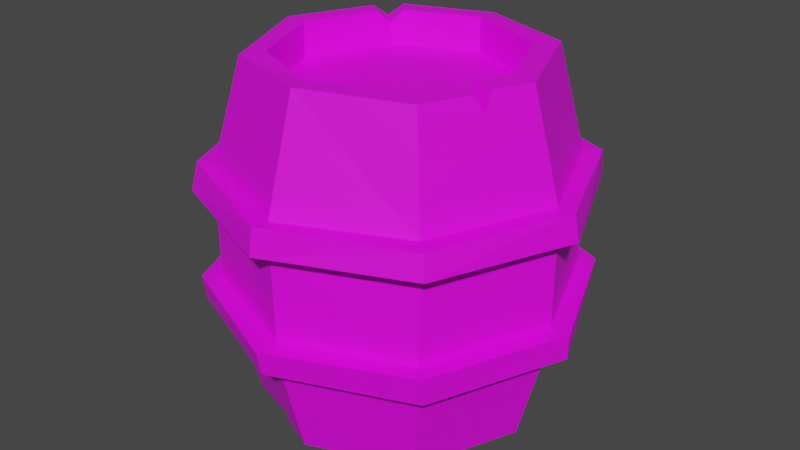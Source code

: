 # Source: barrel-one.blend  (saved by Blender 2.92.15; exported with 4.5.12 LTS)
import bpy
from mathutils import Matrix  # noqa: F401  (used for matrix-valued properties, if any)

bpy.ops.wm.read_factory_settings(use_empty=True)
scene = bpy.context.scene
scene.name = 'Scene'

# ---- images (referenced by path relative to the original .blend; pixels are not part of the script)
import os
ASSET_DIR = os.environ.get("B2B_ASSET_DIR", "")  # directory of the original .blend (textures are referenced by path, not embedded)
HERE = os.path.dirname(os.path.abspath(__file__))  # packed textures are extracted next to this script under _unpacked/

def load_image(name, relpath, width, height, colorspace="sRGB"):
    """Load a texture the original file referenced (path relative to the .blend, or extracted next to this script)."""
    p = next((c for c in (os.path.join(HERE, relpath), os.path.join(ASSET_DIR, relpath)) if relpath and os.path.exists(c)), "")
    if p:
        img = bpy.data.images.load(p, check_existing=True)
        img.name = name
    else:  # same state as the original file: an image datablock whose file is absent (Cycles renders it pink)
        img = bpy.data.images.new(name, width, height)
        img.source = "FILE"
        img.filepath = "//" + (relpath or name)
    img.colorspace_settings.name = colorspace
    return img
img_dungeon_color_atlas_png = load_image('dungeon-color-atlas.png', 'dungeon-color-atlas.png', 1024, 1024, 'sRGB')

# ---- materials (node trees are filled in below, after node groups)
mat_color_grid = bpy.data.materials.new('Color Grid')
mat_color_grid.use_transparent_shadow = False

# ---- material node trees
mat_color_grid.use_nodes = True; mat_color_grid.node_tree.nodes.clear()
_N = mat_color_grid.node_tree.nodes; _L = mat_color_grid.node_tree.links
n0 = _N.new('ShaderNodeBsdfPrincipled'); n0.name = 'Principled BSDF'; n0.location = (10, 300)
n0.distribution = 'GGX'
n0.subsurface_method = 'BURLEY'
n0.inputs[3].default_value = 1.45
n0.inputs[27].default_value = (0.0, 0.0, 0.0, 1.0)
n0.inputs[28].default_value = 1.0
n1 = _N.new('ShaderNodeOutputMaterial'); n1.name = 'Material Output'; n1.location = (300, 300)
n2 = _N.new('ShaderNodeTexImage'); n2.name = 'Image Texture'; n2.location = (-358, 231)
n2.image = img_dungeon_color_atlas_png
_L.new(n0.outputs[0], n1.inputs[0])
_L.new(n2.outputs[0], n0.inputs[0])
n1.is_active_output = True

# ---- world
world_world = bpy.data.worlds.new('World'); scene.world = world_world
world_world.use_nodes = True; world_world.node_tree.nodes.clear()
_N = world_world.node_tree.nodes; _L = world_world.node_tree.links
n0 = _N.new('ShaderNodeOutputWorld'); n0.name = 'World Output'; n0.location = (300, 300)
n1 = _N.new('ShaderNodeBackground'); n1.name = 'Background'; n1.location = (10, 300)
n1.inputs[0].default_value = (0.05088, 0.05088, 0.05088, 1.0)
_L.new(n1.outputs[0], n0.inputs[0])
n0.is_active_output = True
world_world.color = (0.05088, 0.05088, 0.05088)
world_world.use_sun_shadow = False
world_world.sun_shadow_jitter_overblur = 0.0

# ---- meshes
me_cylinder = bpy.data.meshes.new('Cylinder')
me_cylinder.from_pydata([(0.001217, 0.4234, 0.0008538), (0.001918, 0.4141, 1.251), (0.3035, 0.294, -0.001817), (0.2943, 0.3047, 1.249), (0.4175, 0.003962, -0.003513), (0.4175, -0.002577, 1.255), (0.295, -0.2977, -0.005968), (0.2979, -0.2981, 1.25), (0.001519, -0.4242, 0.00522), (-9.49e-05, -0.4211, 1.249), (-0.2965, -0.3077, -0.001184), (-0.2981, -0.299, 1.249), (-0.4227, 0.0001246, -0.0001769), (-0.4214, -0.00108, 1.25), (-0.3003, 0.3023, -0.002033), (-0.4917, -0.45, 0.8715), (-0.4816, -0.4879, 0.7838), (-0.4785, -0.4837, 0.4635), (-0.4769, -0.4708, 0.3743), (-0.6724, -0.004449, 0.8785), (-0.6789, 0.003413, 0.789), (-0.6881, 0.00222, 0.4554), (-0.6693, 0.001073, 0.3754), (0.002308, 0.6811, 0.7846), (0.006478, 0.6611, 0.879), (-0.4731, 0.4719, 0.8788), (-0.4818, 0.482, 0.7883), (-0.006405, 0.6666, 0.371), (-0.000942, 0.6812, 0.4649), (-0.4783, 0.4801, 0.4612), (-0.4727, 0.4724, 0.3726), (-0.003664, 0.4954, -0.000876), (0.3571, 0.3548, -0.006437), (0.3587, 0.3584, 1.253), (-0.0006065, 0.4985, 1.247), (0.5011, 0.003048, 0.001675), (0.5006, -0.00099, 1.249), (0.3485, -0.3544, -0.002015), (0.3531, -0.3571, 1.248), (-1.34e-05, -0.5, 2.361e-06), (0.005561, -0.4942, 1.255), (-0.3535, -0.3537, -1.964e-09), (-0.3602, -0.3549, 1.238), (-0.4937, 0.00456, 0.001238), (-0.494, -0.003919, 1.254), (-0.3504, 0.3528, 0.003939), (-0.1372, -0.3649, 0.1247), (-0.003623, 0.4204, 0.1299), (0.2988, 0.2989, 0.1272), (0.3051, 0.2982, 1.128), (0.003441, 0.4174, 1.127), (0.4214, 0.002022, 0.1314), (0.4264, -0.004435, 1.12), (0.3047, -0.2995, 0.124), (0.2989, -0.2901, 1.124), (-0.0005201, -0.4287, 0.1308), (0.0002826, -0.4238, 1.125), (-0.3034, -0.2971, 0.1257), (-0.2991, -0.2986, 1.125), (-0.424, -0.002941, 0.1202), (-0.4227, -0.004984, 1.122), (-0.2929, 0.3017, 0.132), (-0.2935, 0.2988, 1.124), (0.003201, 0.6136, 0.4558), (0.006651, 0.5981, 0.3744), (-0.004222, 0.6045, 0.8766), (0.0004621, 0.6149, 0.787), (0.4367, 0.4386, 0.7862), (0.4266, 0.4284, 0.8803), (0.4296, 0.4307, 0.3721), (0.4374, 0.4374, 0.459), (0.6133, -0.005305, 0.7808), (0.6045, 0.001785, 0.878), (0.6021, -0.003541, 0.3734), (0.6101, -0.001028, 0.465), (0.433, -0.4263, 0.7876), (0.4201, -0.4248, 0.8774), (0.4221, -0.4215, 0.3796), (0.4295, -0.437, 0.4634), (0.0008472, -0.6092, 0.7896), (0.001594, -0.608, 0.8746), (0.0004955, -0.6014, 0.3732), (0.008579, -0.6093, 0.4645), (-0.4326, -0.4331, 0.788), (-0.4287, -0.4281, 0.8746), (-0.4333, -0.4292, 0.3738), (-0.4333, -0.4306, 0.4587), (-0.6067, -0.007492, 0.7889), (-0.6001, -0.002298, 0.8789), (-0.5975, 0.003111, 0.3734), (-0.6144, -0.0008149, 0.4629), (-0.4314, 0.442, 0.7865), (-0.4247, 0.4267, 0.8782), (-0.4273, 0.4252, 0.371), (-0.4333, 0.4362, 0.462), (-4.24e-06, -0.6712, 0.3734), (0.0004108, -0.6886, 0.4612), (-0.002437, -0.6847, 0.7868), (-0.0018, -0.6711, 0.8818), (0.4735, -0.471, 0.3633), (0.4796, -0.4869, 0.4657), (0.4873, -0.4861, 0.7917), (0.4709, -0.4738, 0.8781), (0.6738, 0.002583, 0.3708), (0.6793, 0.000249, 0.4615), (0.6821, 0.004559, 0.7856), (0.6665, -0.003536, 0.8828), (0.4723, 0.4725, 0.3727), (0.4815, 0.4822, 0.4605), (0.4788, 0.4794, 0.784), (0.4783, 0.471, 0.8751), (0.3669, -0.1474, 1.127), (0.4432, -0.1343, 1.251), (0.417, -0.197, 1.245), (0.4487, -0.1705, 1.186), (0.3516, -0.1803, 1.247), (0.3759, -0.1145, 1.249), (0.36, -0.1492, 1.175), (-0.2538, 0.3172, 1.251), (-0.3192, 0.2479, 1.249), (-0.2994, 0.3002, 1.2), (-0.3757, 0.3007, 1.248), (-0.303, 0.3743, 1.25), (-0.3634, 0.3632, 1.202), (-0.198, -0.4162, 0.007807), (-0.133, -0.4443, 0.003076), (-0.138, -0.4579, 0.06124), (-0.1117, -0.3763, 0.002362), (-0.1714, -0.345, 0.0009934), (-0.1361, -0.3678, 0.06739)], [], [(68, 33, 36, 72), (70, 67, 71, 74), (74, 71, 75, 78), (78, 75, 79, 82), (82, 79, 83, 86), (86, 83, 87, 90), (90, 87, 91, 94), (65, 34, 33, 68), (12, 14, 61, 59), (63, 66, 67, 70), (29, 28, 27, 30), (43, 89, 93, 45), (92, 123, 122, 34, 65), (41, 85, 89, 43), (84, 42, 44, 88), (10, 128, 124, 41), (80, 40, 42, 84), (37, 77, 81, 39), (76, 38, 40, 80), (35, 73, 77, 37), (111, 117, 116, 5, 52), (32, 69, 73, 35), (45, 93, 64, 31), (94, 91, 66, 63), (2, 0, 31, 32), (1, 3, 33, 34), (4, 2, 32, 35), (3, 5, 36, 33), (6, 4, 35, 37), (114, 113, 38, 76, 72), (8, 6, 37, 39), (7, 9, 40, 38), (125, 127, 8, 39), (9, 11, 42, 40), (12, 10, 41, 43), (11, 13, 44, 42), (14, 12, 43, 45), (1, 118, 120, 62, 50), (0, 14, 45, 31), (13, 119, 121, 44), (49, 50, 62, 60, 58, 56, 54, 111, 52), (47, 48, 51, 53, 55, 46, 57, 59, 61), (118, 1, 34, 122), (6, 8, 55, 53), (14, 0, 47, 61), (9, 7, 54, 56), (0, 2, 48, 47), (88, 44, 121, 123, 92), (46, 129, 128, 10, 57), (3, 1, 50, 49), (11, 9, 56, 58), (2, 4, 51, 48), (10, 12, 59, 57), (5, 3, 49, 52), (13, 11, 58, 60), (4, 6, 53, 51), (74, 78, 100, 104), (65, 68, 110, 24), (87, 83, 16, 20), (92, 65, 24, 25), (69, 64, 27, 107), (84, 88, 19, 15), (79, 75, 101, 97), (63, 70, 108, 28), (76, 80, 98, 102), (64, 93, 30, 27), (71, 67, 109, 105), (89, 85, 18, 22), (68, 72, 106, 110), (86, 90, 21, 17), (81, 77, 99, 95), (94, 63, 28, 29), (31, 64, 69, 32), (25, 24, 23, 26), (21, 29, 30, 22), (19, 25, 26, 20), (17, 21, 22, 18), (15, 19, 20, 16), (96, 17, 18, 95), (98, 15, 16, 97), (100, 96, 95, 99), (102, 98, 97, 101), (104, 100, 99, 103), (106, 102, 101, 105), (108, 104, 103, 107), (110, 106, 105, 109), (28, 108, 107, 27), (24, 110, 109, 23), (67, 66, 23, 109), (66, 91, 26, 23), (77, 73, 103, 99), (82, 86, 17, 96), (85, 81, 95, 18), (90, 94, 29, 21), (72, 76, 102, 106), (93, 89, 22, 30), (75, 71, 105, 101), (80, 84, 15, 98), (83, 79, 97, 16), (88, 92, 25, 19), (70, 74, 104, 108), (91, 87, 20, 26), (73, 69, 107, 103), (78, 82, 96, 100), (7, 115, 117, 111, 54), (72, 36, 112, 114), (113, 115, 7, 38), (114, 112, 116, 117), (113, 114, 117, 115), (5, 116, 112, 36), (120, 118, 122, 123), (119, 120, 123, 121), (120, 119, 13, 60, 62), (39, 81, 126, 125), (8, 127, 129, 46, 55), (126, 124, 128, 129), (125, 126, 129, 127), (124, 126, 81, 85, 41)])
_uv = me_cylinder.uv_layers.new(name='UVMap')
_uv.uv.foreach_set('vector', [0.6352, 0.09667, 0.6352, 0.09596, 0.6358, 0.09596, 0.6358, 0.09667, 0.6352, 0.09746, 0.6352, 0.09684, 0.6358, 0.09684, 0.6358, 0.09746, 0.6358, 0.09746, 0.6358, 0.09684, 0.6364, 0.09684, 0.6364, 0.09746, 0.6387, 0.05756, 0.6387, 0.04899, 0.6469, 0.04899, 0.6469, 0.05756, 0.6469, 0.05756, 0.6469, 0.04899, 0.6551, 0.04899, 0.6551, 0.05756, 0.6551, 0.05756, 0.6551, 0.04899, 0.6633, 0.04899, 0.6633, 0.05756, 0.6633, 0.05756, 0.6633, 0.04899, 0.6715, 0.04899, 0.6715, 0.05756, 0.6346, 0.09667, 0.6346, 0.09596, 0.6352, 0.09596, 0.6352, 0.09667, 0.6438, 0.08616, 0.6399, 0.07673, 0.6399, 0.07673, 0.6438, 0.08616, 0.6346, 0.09746, 0.6346, 0.09684, 0.6352, 0.09684, 0.6352, 0.09746, 0.04504, 0.9613, 0.04564, 0.9613, 0.04564, 0.9615, 0.04504, 0.9615, 0.6633, 0.06972, 0.6633, 0.05992, 0.6715, 0.05992, 0.6715, 0.06972, 0.6388, 0.09667, 0.6388, 0.09605, 0.6389, 0.09596, 0.6394, 0.09596, 0.6394, 0.09667, 0.6551, 0.06972, 0.6551, 0.05992, 0.6633, 0.05992, 0.6633, 0.06972, 0.6551, 0.04663, 0.6551, 0.03683, 0.6633, 0.03683, 0.6633, 0.04663, 0.6399, 0.09559, 0.636, 0.09718, 0.6368, 0.0993, 0.6416, 0.09732, 0.6469, 0.04663, 0.6469, 0.03683, 0.6551, 0.03683, 0.6551, 0.04663, 0.6387, 0.06972, 0.6387, 0.05992, 0.6469, 0.05992, 0.6469, 0.06972, 0.6387, 0.04663, 0.6387, 0.03683, 0.6469, 0.03683, 0.6469, 0.04663, 0.6358, 0.09834, 0.6358, 0.09763, 0.6364, 0.09763, 0.6364, 0.09834, 0.6519, 0.09091, 0.6505, 0.08608, 0.6515, 0.08979, 0.65, 0.08616, 0.65, 0.08616, 0.6352, 0.09834, 0.6352, 0.09763, 0.6358, 0.09763, 0.6358, 0.09834, 0.6388, 0.09834, 0.6388, 0.09763, 0.6394, 0.09763, 0.6394, 0.09834, 0.6388, 0.09746, 0.6388, 0.09684, 0.6394, 0.09684, 0.6394, 0.09746, 0.621, 0.07673, 0.6304, 0.07282, 0.6304, 0.07037, 0.6193, 0.075, 0.6382, 0.09856, 0.6375, 0.09884, 0.6374, 0.09872, 0.6382, 0.09838, 0.6171, 0.08616, 0.621, 0.07673, 0.6193, 0.075, 0.6146, 0.08616, 0.6375, 0.09884, 0.6372, 0.09953, 0.6371, 0.09953, 0.6374, 0.09872, 0.621, 0.09559, 0.6171, 0.08616, 0.6146, 0.08616, 0.6193, 0.09732, 0.636, 0.09582, 0.6361, 0.09596, 0.6364, 0.09596, 0.6364, 0.09667, 0.6358, 0.09667, 0.6304, 0.0995, 0.621, 0.09559, 0.6193, 0.09732, 0.6304, 0.1019, 0.6375, 0.1002, 0.6382, 0.1005, 0.6382, 0.1007, 0.6374, 0.1003, 0.6347, 0.1002, 0.6339, 0.09807, 0.6304, 0.0995, 0.6304, 0.1019, 0.6382, 0.1005, 0.6389, 0.1002, 0.639, 0.1003, 0.6382, 0.1007, 0.6438, 0.08616, 0.6399, 0.09559, 0.6416, 0.09732, 0.6462, 0.08616, 0.6389, 0.1002, 0.6392, 0.09953, 0.6393, 0.09953, 0.639, 0.1003, 0.6399, 0.07673, 0.6438, 0.08616, 0.6462, 0.08616, 0.6416, 0.075, 0.6633, 0.07282, 0.6712, 0.07607, 0.6727, 0.07673, 0.6727, 0.07673, 0.6633, 0.07282, 0.6358, 0.09856, 0.6365, 0.09884, 0.6366, 0.09872, 0.6358, 0.09838, 0.6392, 0.09953, 0.6389, 0.09896, 0.6391, 0.09883, 0.6393, 0.09953, 0.6601, 0.05664, 0.6696, 0.05273, 0.679, 0.05664, 0.6829, 0.06607, 0.679, 0.0755, 0.6696, 0.07941, 0.6601, 0.0755, 0.6582, 0.07082, 0.6562, 0.06607, 0.6367, 0.05273, 0.6273, 0.05664, 0.6233, 0.06607, 0.6273, 0.0755, 0.6367, 0.07941, 0.6409, 0.07768, 0.6461, 0.0755, 0.65, 0.06607, 0.6461, 0.05664, 0.6388, 0.0988, 0.6382, 0.09856, 0.6382, 0.09838, 0.6389, 0.09867, 0.621, 0.09559, 0.6304, 0.0995, 0.6304, 0.0995, 0.621, 0.09559, 0.6399, 0.07673, 0.6304, 0.07282, 0.6304, 0.07282, 0.6399, 0.07673, 0.6382, 0.1005, 0.6375, 0.1002, 0.6375, 0.1002, 0.6382, 0.1005, 0.6304, 0.07282, 0.621, 0.07673, 0.621, 0.07673, 0.6304, 0.07282, 0.6633, 0.04663, 0.6633, 0.03683, 0.6704, 0.03683, 0.6715, 0.03811, 0.6715, 0.04663, 0.6346, 0.09777, 0.6347, 0.09772, 0.636, 0.09718, 0.6399, 0.09559, 0.6399, 0.09559, 0.6539, 0.07673, 0.6633, 0.07282, 0.6633, 0.07282, 0.6539, 0.07673, 0.6389, 0.1002, 0.6382, 0.1005, 0.6382, 0.1005, 0.6389, 0.1002, 0.621, 0.07673, 0.6171, 0.08616, 0.6171, 0.08616, 0.621, 0.07673, 0.6399, 0.09559, 0.6438, 0.08616, 0.6438, 0.08616, 0.6399, 0.09559, 0.65, 0.08616, 0.6539, 0.07673, 0.6539, 0.07673, 0.65, 0.08616, 0.6392, 0.09953, 0.6389, 0.1002, 0.6389, 0.1002, 0.6392, 0.09953, 0.6171, 0.08616, 0.621, 0.09559, 0.621, 0.09559, 0.6171, 0.08616, 0.04207, 0.9613, 0.04267, 0.9613, 0.04267, 0.9613, 0.04207, 0.9613, 0.04088, 0.9605, 0.04148, 0.9605, 0.04148, 0.9605, 0.04088, 0.9605, 0.06957, 0.9128, 0.06135, 0.9128, 0.06135, 0.9128, 0.06957, 0.9128, 0.04504, 0.9605, 0.04564, 0.9605, 0.04564, 0.9605, 0.04504, 0.9605, 0.02846, 0.9238, 0.02024, 0.9238, 0.02024, 0.9238, 0.02846, 0.9238, 0.06135, 0.9105, 0.06957, 0.9105, 0.06957, 0.9105, 0.06135, 0.9105, 0.05313, 0.9128, 0.0449, 0.9128, 0.0449, 0.9128, 0.05313, 0.9128, 0.04088, 0.9613, 0.04148, 0.9613, 0.04148, 0.9613, 0.04088, 0.9613, 0.04267, 0.9605, 0.04326, 0.9605, 0.04326, 0.9605, 0.04267, 0.9605, 0.04564, 0.9615, 0.04504, 0.9615, 0.04504, 0.9615, 0.04564, 0.9615, 0.03668, 0.9128, 0.02846, 0.9128, 0.02846, 0.9128, 0.03668, 0.9128, 0.06957, 0.9238, 0.06135, 0.9238, 0.06135, 0.9238, 0.06957, 0.9238, 0.04148, 0.9605, 0.04207, 0.9605, 0.04207, 0.9605, 0.04148, 0.9605, 0.06135, 0.9214, 0.06957, 0.9214, 0.06957, 0.9214, 0.06135, 0.9214, 0.05313, 0.9238, 0.0449, 0.9238, 0.0449, 0.9238, 0.05313, 0.9238, 0.04504, 0.9613, 0.04564, 0.9613, 0.04564, 0.9613, 0.04504, 0.9613, 0.6346, 0.09834, 0.6346, 0.09763, 0.6352, 0.09763, 0.6352, 0.09834, 0.04504, 0.9605, 0.04564, 0.9605, 0.04564, 0.9607, 0.04504, 0.9607, 0.06957, 0.9214, 0.07779, 0.9214, 0.07779, 0.9238, 0.06957, 0.9238, 0.06957, 0.9105, 0.07779, 0.9105, 0.07779, 0.9128, 0.06957, 0.9128, 0.06135, 0.9214, 0.06957, 0.9214, 0.06957, 0.9238, 0.06135, 0.9238, 0.06135, 0.9105, 0.06957, 0.9105, 0.06957, 0.9128, 0.06135, 0.9128, 0.05313, 0.9214, 0.06135, 0.9214, 0.06135, 0.9238, 0.05313, 0.9238, 0.05313, 0.9105, 0.06135, 0.9105, 0.06135, 0.9128, 0.05313, 0.9128, 0.0449, 0.9214, 0.05313, 0.9214, 0.05313, 0.9238, 0.0449, 0.9238, 0.0449, 0.9105, 0.05313, 0.9105, 0.05313, 0.9128, 0.0449, 0.9128, 0.04207, 0.9613, 0.04267, 0.9613, 0.04267, 0.9615, 0.04207, 0.9615, 0.04207, 0.9605, 0.04267, 0.9605, 0.04267, 0.9607, 0.04207, 0.9607, 0.04148, 0.9613, 0.04207, 0.9613, 0.04207, 0.9615, 0.04148, 0.9615, 0.04148, 0.9605, 0.04207, 0.9605, 0.04207, 0.9607, 0.04148, 0.9607, 0.04088, 0.9613, 0.04148, 0.9613, 0.04148, 0.9615, 0.04088, 0.9615, 0.04088, 0.9605, 0.04148, 0.9605, 0.04148, 0.9607, 0.04088, 0.9607, 0.04148, 0.9607, 0.04088, 0.9607, 0.04088, 0.9607, 0.04148, 0.9607, 0.08601, 0.9128, 0.07779, 0.9128, 0.07779, 0.9128, 0.08601, 0.9128, 0.0449, 0.9238, 0.03668, 0.9238, 0.03668, 0.9238, 0.0449, 0.9238, 0.05313, 0.9214, 0.06135, 0.9214, 0.06135, 0.9214, 0.05313, 0.9214, 0.06135, 0.9238, 0.05313, 0.9238, 0.05313, 0.9238, 0.06135, 0.9238, 0.04445, 0.9613, 0.04504, 0.9613, 0.04504, 0.9613, 0.04445, 0.9613, 0.04207, 0.9605, 0.04267, 0.9605, 0.04267, 0.9605, 0.04207, 0.9605, 0.07779, 0.9238, 0.06957, 0.9238, 0.06957, 0.9238, 0.07779, 0.9238, 0.0449, 0.9128, 0.03668, 0.9128, 0.03668, 0.9128, 0.0449, 0.9128, 0.05313, 0.9105, 0.06135, 0.9105, 0.06135, 0.9105, 0.05313, 0.9105, 0.06135, 0.9128, 0.05313, 0.9128, 0.05313, 0.9128, 0.06135, 0.9128, 0.04445, 0.9605, 0.04504, 0.9605, 0.04504, 0.9605, 0.04445, 0.9605, 0.04148, 0.9613, 0.04207, 0.9613, 0.04207, 0.9613, 0.04148, 0.9613, 0.07779, 0.9128, 0.06957, 0.9128, 0.06957, 0.9128, 0.07779, 0.9128, 0.03668, 0.9238, 0.02846, 0.9238, 0.02846, 0.9238, 0.03668, 0.9238, 0.04267, 0.9613, 0.04326, 0.9613, 0.04326, 0.9613, 0.04267, 0.9613, 0.6539, 0.09559, 0.6523, 0.09165, 0.6505, 0.08608, 0.6519, 0.09091, 0.6539, 0.09559, 0.6358, 0.09667, 0.6358, 0.09596, 0.636, 0.09596, 0.636, 0.09582, 0.6372, 0.09997, 0.6374, 0.09992, 0.6375, 0.1002, 0.6374, 0.1003, 0.6329, 0.03495, 0.6493, 0.0904, 0.6515, 0.08979, 0.6505, 0.08608, 0.6372, 0.09997, 0.636, 0.09582, 0.6373, 0.09952, 0.6374, 0.09992, 0.6372, 0.09953, 0.6373, 0.09979, 0.6372, 0.09983, 0.6371, 0.09953, 0.6727, 0.07673, 0.6712, 0.07607, 0.6727, 0.03683, 0.6715, 0.03811, 0.6389, 0.09896, 0.6389, 0.09884, 0.6388, 0.09605, 0.6391, 0.09883, 0.6389, 0.09884, 0.6389, 0.09896, 0.6392, 0.09953, 0.6392, 0.09953, 0.6389, 0.09884, 0.6469, 0.06972, 0.6469, 0.05992, 0.6501, 0.0682, 0.65, 0.06972, 0.6304, 0.0995, 0.6339, 0.09807, 0.6347, 0.09772, 0.6346, 0.09777, 0.6304, 0.0995, 0.6501, 0.0682, 0.6368, 0.0993, 0.636, 0.09718, 0.6347, 0.09772, 0.6347, 0.1002, 0.6501, 0.0682, 0.6347, 0.09772, 0.6339, 0.09807, 0.6518, 0.06956, 0.6501, 0.0682, 0.6469, 0.05992, 0.6551, 0.05992, 0.6551, 0.06972])
me_cylinder.materials.append(mat_color_grid)
me_cylinder.use_remesh_fix_poles = True
me_cylinder.use_remesh_preserve_attributes = False
me_cylinder.use_mirror_vertex_groups = False
me_cylinder.update()

# ---- objects
ob_barrel_one = bpy.data.objects.new('barrel-one', me_cylinder)

# ---- transforms, parenting, visibility, modifiers, constraints
ob_barrel_one.location = (0.0, 0.0, 0.0)
ob_barrel_one.lineart.crease_threshold = 0.0

# ---- collection membership
scene.collection.objects.link(ob_barrel_one)

# ---- scene / render settings (as saved in the file)
scene.frame_start = 1; scene.frame_end = 250; scene.frame_set(1)
scene.render.engine = 'BLENDER_EEVEE_NEXT'
scene.cycles.use_denoising = False
scene.cycles.samples = 128
scene.cycles.sampling_pattern = 'TABULATED_SOBOL'
scene.cycles.use_adaptive_sampling = False
scene.cycles.use_light_tree = False
scene.view_settings.view_transform = 'Filmic'
bpy.context.view_layer.update()

# ---- added for rendering (the .blend has no active camera and no usable light): camera, sun
cam_auto = bpy.data.cameras.new('AutoCamera')
cam_auto.lens = 50.0
cam_auto.sensor_width = 36.0
cam_auto.clip_end = 1000.0
ob_auto_camera = bpy.data.objects.new('AutoCamera', cam_auto)
scene.collection.objects.link(ob_auto_camera)
ob_auto_camera.location = (2.13624, -2.57079, 2.33587)
ob_auto_camera.rotation_euler = (1.09748, -7.21219e-08, 0.694738)
scene.camera = ob_auto_camera
light_auto_sun = bpy.data.lights.new('AutoSun', 'SUN')
light_auto_sun.energy = 3.0
light_auto_sun.angle = 0.0523599
ob_auto_sun = bpy.data.objects.new('AutoSun', light_auto_sun)
scene.collection.objects.link(ob_auto_sun)
ob_auto_sun.rotation_euler = (0.872665, 0.174533, 0.523599)
bpy.context.view_layer.update()
